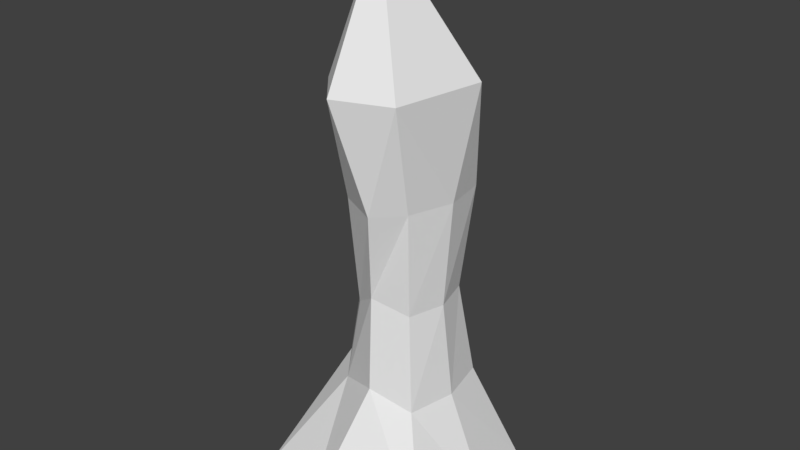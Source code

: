 # Source: tree01.blend  (saved by Blender 2.78.0; exported with 4.5.12 LTS)
import bpy
from mathutils import Matrix  # noqa: F401  (used for matrix-valued properties, if any)

bpy.ops.wm.read_factory_settings(use_empty=True)
scene = bpy.context.scene
scene.name = 'Scene'

# ---- collections
col_collection_1 = bpy.data.collections.new('Collection 1'); scene.collection.children.link(col_collection_1)

# ---- world
world_world = bpy.data.worlds.new('World'); scene.world = world_world
world_world.color = (0.05088, 0.05088, 0.05088)
world_world.use_sun_shadow = False
world_world.sun_shadow_jitter_overblur = 0.0
world_world.cycles.sampling_method = 'MANUAL'

# ---- meshes
me_cube_001 = bpy.data.meshes.new('Cube.001')
me_cube_001.from_pydata([(-1.169, -1.235, 0.0), (-0.4938, -0.4775, 1.218), (-0.9346, 0.6025, 0.0), (-0.7135, 0.4146, 1.308), (1.261, -1.199, 0.0), (0.6504, -0.6164, 1.269), (1.191, 0.9231, 0.0), (0.6457, 0.6213, 1.269), (-0.3557, -0.3755, 2.326), (-0.4425, 0.3336, 2.476), (0.4986, 0.4762, 2.478), (0.4986, -0.4762, 2.478), (-0.3085, -0.5991, 3.813), (-0.4671, 0.4331, 3.813), (0.6138, 0.5991, 3.813), (0.5171, -0.5271, 3.813), (-0.5277, -0.6276, 5.209), (-0.7919, 0.573, 5.202), (0.8392, 0.3206, 5.202), (0.5982, -0.8308, 5.183), (-0.1673, -0.1731, 6.861), (-0.1258, -1.66, 0.0), (0.1867, 0.8926, 1.341), (0.0665, 1.308, 0.0), (0.1214, -0.7621, 1.462), (0.08558, 0.5966, 2.467), (0.0396, -0.6179, 2.623), (0.1643, 0.53, 3.813), (0.2029, -0.8391, 3.805), (0.04708, 0.806, 5.339), (-0.08014, -1.132, 5.202), (-1.05, -0.3042, 0.0), (-0.8335, -0.02549, 1.263), (1.387, -0.0699, 0.0), (0.7823, -0.002729, 1.269), (-0.628, -0.0162, 2.402), (0.633, -0.007084, 2.478), (-0.5366, -0.04925, 3.813), (0.7054, 0.04421, 3.813), (-0.7278, -0.07891, 5.205), (-0.02839, -0.1565, 0.0)], [], [(31, 32, 3, 2), (23, 22, 7, 6), (33, 34, 5, 4), (21, 24, 1, 0), (40, 33, 4, 21), (22, 3, 9, 25), (36, 10, 14, 38), (34, 7, 10, 36), (32, 1, 8, 35), (24, 5, 11, 26), (37, 12, 16, 39), (35, 8, 12, 37), (26, 11, 15, 28), (25, 9, 13, 27), (30, 19, 20), (28, 15, 19, 30), (27, 13, 17, 29), (38, 14, 18, 19), (29, 17, 20), (19, 18, 20), (17, 39, 16, 20), (14, 27, 29, 18), (18, 29, 20), (12, 28, 30, 16), (16, 30, 20), (10, 25, 27, 14), (8, 26, 28, 12), (1, 24, 26, 8), (7, 22, 25, 10), (31, 40, 21, 0), (4, 5, 24, 21), (2, 3, 22, 23), (2, 23, 40, 31), (15, 38, 19), (9, 35, 37, 13), (13, 37, 39, 17), (3, 32, 35, 9), (5, 34, 36, 11), (11, 36, 38, 15), (23, 6, 33, 40), (6, 7, 34, 33), (0, 1, 32, 31)])
me_cube_001.use_remesh_preserve_volume = False
me_cube_001.use_remesh_preserve_attributes = False
me_cube_001.use_mirror_vertex_groups = False
me_cube_001.auto_texspace = False
me_cube_001.update()

# ---- objects
ob_cube = bpy.data.objects.new('Cube', me_cube_001)

# ---- transforms, parenting, visibility, modifiers, constraints
ob_cube.location = (0.0, 0.0, 0.0)
ob_cube.show_texture_space = True
ob_cube.lineart.crease_threshold = 0.0

# ---- collection membership
col_collection_1.objects.link(ob_cube)

# ---- scene / render settings (as saved in the file)
scene.frame_start = 1; scene.frame_end = 250; scene.frame_set(1)
scene.render.engine = 'BLENDER_EEVEE_NEXT'
scene.render.resolution_percentage = 50
scene.render.dither_intensity = 0.0
scene.cycles.use_denoising = False
scene.cycles.samples = 128
scene.cycles.sampling_pattern = 'TABULATED_SOBOL'
scene.cycles.light_sampling_threshold = 0.0
scene.cycles.use_adaptive_sampling = False
scene.cycles.use_light_tree = False
scene.cycles.blur_glossy = 0.0
scene.cycles.sample_clamp_indirect = 0.0
scene.view_settings.view_transform = 'Standard'
bpy.context.view_layer.update()

# ---- added for rendering (the .blend has no active camera and no usable light): camera, sun
cam_auto = bpy.data.cameras.new('AutoCamera')
cam_auto.lens = 50.0
cam_auto.sensor_width = 36.0
cam_auto.clip_end = 1000.0
ob_auto_camera = bpy.data.objects.new('AutoCamera', cam_auto)
scene.collection.objects.link(ob_auto_camera)
ob_auto_camera.location = (7.41841, -8.94771, 9.27813)
ob_auto_camera.rotation_euler = (1.09748, -7.21219e-08, 0.694738)
scene.camera = ob_auto_camera
light_auto_sun = bpy.data.lights.new('AutoSun', 'SUN')
light_auto_sun.energy = 3.0
light_auto_sun.angle = 0.0523599
ob_auto_sun = bpy.data.objects.new('AutoSun', light_auto_sun)
scene.collection.objects.link(ob_auto_sun)
ob_auto_sun.rotation_euler = (0.872665, 0.174533, 0.523599)
bpy.context.view_layer.update()
